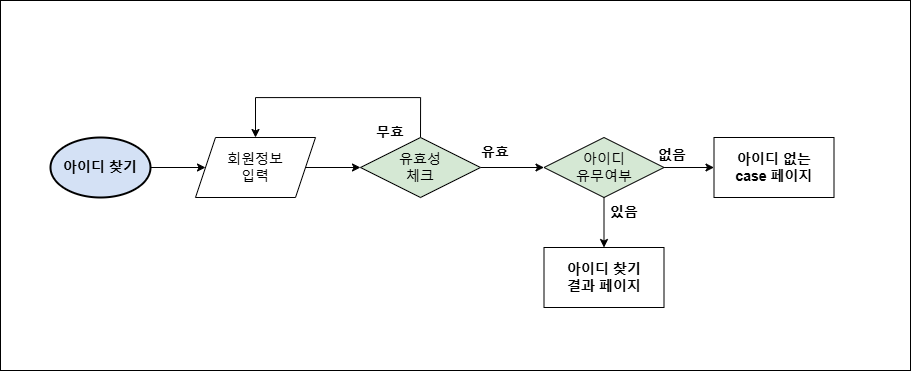

The diagram above was exported from draw.io. Its source (the exported page's mxGraphModel, read from the mxfile embedded in the PNG):
<mxGraphModel dx="1389" dy="-1389" grid="1" gridSize="10" guides="1" tooltips="1" connect="1" arrows="1" fold="1" page="1" pageScale="1" pageWidth="827" pageHeight="1169" math="0" shadow="0">
  <root>
    <mxCell id="0" />
    <mxCell id="1" parent="0" />
    <mxCell id="YLdnYAn9ON4xwnACFe_G-27" value="" style="rounded=0;whiteSpace=wrap;html=1;" parent="1" vertex="1">
      <mxGeometry x="460" y="2553" width="910" height="370" as="geometry" />
    </mxCell>
    <mxCell id="YLdnYAn9ON4xwnACFe_G-5" style="edgeStyle=orthogonalEdgeStyle;rounded=0;orthogonalLoop=1;jettySize=auto;html=1;exitX=0.5;exitY=0;exitDx=0;exitDy=0;entryX=0.5;entryY=0;entryDx=0;entryDy=0;" parent="1" source="YLdnYAn9ON4xwnACFe_G-7" target="YLdnYAn9ON4xwnACFe_G-9" edge="1">
      <mxGeometry relative="1" as="geometry">
        <Array as="points">
          <mxPoint x="880" y="2650" />
          <mxPoint x="715" y="2650" />
        </Array>
      </mxGeometry>
    </mxCell>
    <mxCell id="YLdnYAn9ON4xwnACFe_G-26" style="edgeStyle=orthogonalEdgeStyle;rounded=0;orthogonalLoop=1;jettySize=auto;html=1;entryX=0;entryY=0.5;entryDx=0;entryDy=0;" parent="1" source="YLdnYAn9ON4xwnACFe_G-7" target="YLdnYAn9ON4xwnACFe_G-12" edge="1">
      <mxGeometry relative="1" as="geometry" />
    </mxCell>
    <mxCell id="YLdnYAn9ON4xwnACFe_G-7" value="&lt;font style=&quot;font-size: 14px;&quot;&gt;유효성&lt;br&gt;체크&lt;/font&gt;" style="shape=rhombus;perimeter=rhombusPerimeter;whiteSpace=wrap;html=1;align=center;fillColor=#D5E8D4;" parent="1" vertex="1">
      <mxGeometry x="820" y="2690" width="120" height="60" as="geometry" />
    </mxCell>
    <mxCell id="YLdnYAn9ON4xwnACFe_G-8" value="" style="edgeStyle=orthogonalEdgeStyle;rounded=0;orthogonalLoop=1;jettySize=auto;html=1;" parent="1" source="YLdnYAn9ON4xwnACFe_G-9" target="YLdnYAn9ON4xwnACFe_G-7" edge="1">
      <mxGeometry relative="1" as="geometry" />
    </mxCell>
    <mxCell id="YLdnYAn9ON4xwnACFe_G-9" value="&lt;font style=&quot;font-size: 14px;&quot;&gt;회원정보 &lt;br&gt;입력&lt;/font&gt;" style="shape=parallelogram;perimeter=parallelogramPerimeter;whiteSpace=wrap;html=1;fixedSize=1;" parent="1" vertex="1">
      <mxGeometry x="655" y="2690" width="120" height="60" as="geometry" />
    </mxCell>
    <mxCell id="YLdnYAn9ON4xwnACFe_G-10" value="" style="edgeStyle=orthogonalEdgeStyle;rounded=0;orthogonalLoop=1;jettySize=auto;html=1;" parent="1" source="YLdnYAn9ON4xwnACFe_G-12" target="YLdnYAn9ON4xwnACFe_G-23" edge="1">
      <mxGeometry relative="1" as="geometry" />
    </mxCell>
    <mxCell id="YLdnYAn9ON4xwnACFe_G-11" value="" style="edgeStyle=orthogonalEdgeStyle;rounded=0;orthogonalLoop=1;jettySize=auto;html=1;" parent="1" source="YLdnYAn9ON4xwnACFe_G-12" target="YLdnYAn9ON4xwnACFe_G-22" edge="1">
      <mxGeometry relative="1" as="geometry" />
    </mxCell>
    <mxCell id="YLdnYAn9ON4xwnACFe_G-12" value="&lt;font style=&quot;font-size: 14px;&quot;&gt;아이디&lt;br&gt;유무여부&lt;/font&gt;" style="shape=rhombus;perimeter=rhombusPerimeter;whiteSpace=wrap;html=1;align=center;fillColor=#D5E8D4;" parent="1" vertex="1">
      <mxGeometry x="1003.5" y="2690" width="120" height="60" as="geometry" />
    </mxCell>
    <mxCell id="YLdnYAn9ON4xwnACFe_G-13" value="" style="edgeStyle=orthogonalEdgeStyle;rounded=0;orthogonalLoop=1;jettySize=auto;html=1;" parent="1" source="YLdnYAn9ON4xwnACFe_G-14" target="YLdnYAn9ON4xwnACFe_G-9" edge="1">
      <mxGeometry relative="1" as="geometry" />
    </mxCell>
    <mxCell id="YLdnYAn9ON4xwnACFe_G-14" value="&lt;font style=&quot;font-size: 14px;&quot;&gt;&lt;b&gt;아이디 찾기&lt;/b&gt;&lt;/font&gt;" style="strokeWidth=2;html=1;shape=mxgraph.flowchart.start_1;whiteSpace=wrap;fillColor=#D4E1F5;" parent="1" vertex="1">
      <mxGeometry x="510" y="2690" width="100" height="60" as="geometry" />
    </mxCell>
    <mxCell id="YLdnYAn9ON4xwnACFe_G-15" value="&lt;font style=&quot;font-size: 14px;&quot;&gt;무효&lt;/font&gt;" style="text;html=1;align=center;verticalAlign=middle;whiteSpace=wrap;rounded=0;fontStyle=1" parent="1" vertex="1">
      <mxGeometry x="820" y="2670" width="60" height="30" as="geometry" />
    </mxCell>
    <mxCell id="YLdnYAn9ON4xwnACFe_G-19" value="&lt;font style=&quot;font-size: 14px;&quot;&gt;유효&lt;/font&gt;" style="text;html=1;align=center;verticalAlign=middle;whiteSpace=wrap;rounded=0;fontStyle=1" parent="1" vertex="1">
      <mxGeometry x="925" y="2690" width="60" height="30" as="geometry" />
    </mxCell>
    <mxCell id="YLdnYAn9ON4xwnACFe_G-21" value="&lt;font style=&quot;font-size: 14px;&quot;&gt;있음&lt;/font&gt;" style="text;html=1;align=center;verticalAlign=middle;whiteSpace=wrap;rounded=0;fontStyle=1" parent="1" vertex="1">
      <mxGeometry x="1053.5" y="2750" width="60" height="30" as="geometry" />
    </mxCell>
    <mxCell id="YLdnYAn9ON4xwnACFe_G-22" value="&lt;font style=&quot;font-size: 14px;&quot;&gt;&lt;b&gt;아이디 찾기&lt;br&gt;결과 페이지&lt;/b&gt;&lt;/font&gt;" style="rounded=0;whiteSpace=wrap;html=1;" parent="1" vertex="1">
      <mxGeometry x="1003.5" y="2800" width="120" height="60" as="geometry" />
    </mxCell>
    <mxCell id="YLdnYAn9ON4xwnACFe_G-23" value="&lt;font style=&quot;font-size: 14px;&quot;&gt;&lt;b&gt;아이디 없는&lt;br&gt;case 페이지&lt;/b&gt;&lt;/font&gt;" style="rounded=0;whiteSpace=wrap;html=1;" parent="1" vertex="1">
      <mxGeometry x="1173.5" y="2690" width="120" height="60" as="geometry" />
    </mxCell>
    <mxCell id="YLdnYAn9ON4xwnACFe_G-24" value="&lt;font style=&quot;font-size: 14px;&quot;&gt;없음&lt;/font&gt;" style="text;html=1;align=center;verticalAlign=middle;whiteSpace=wrap;rounded=0;fontStyle=1" parent="1" vertex="1">
      <mxGeometry x="1101.5" y="2693" width="60" height="30" as="geometry" />
    </mxCell>
  </root>
</mxGraphModel>